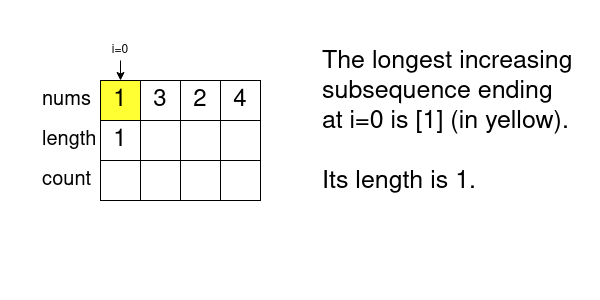

The diagram above was exported from draw.io. Its source (the exported page's mxGraphModel, read from the mxfile embedded in the PNG):
<mxGraphModel dx="1360" dy="751" grid="1" gridSize="10" guides="1" tooltips="1" connect="1" arrows="1" fold="1" page="1" pageScale="1" pageWidth="600" pageHeight="300" math="0" shadow="0">
  <root>
    <mxCell id="0" />
    <mxCell id="1" parent="0" />
    <mxCell id="y4JSV96lcPhyqdaNAE09-1" value="1" style="rounded=0;whiteSpace=wrap;html=1;fontSize=24;fillColor=#FFFF33;" parent="1" vertex="1">
      <mxGeometry x="100" y="80" width="40" height="40" as="geometry" />
    </mxCell>
    <mxCell id="y4JSV96lcPhyqdaNAE09-2" value="3" style="rounded=0;whiteSpace=wrap;html=1;fontSize=24;" parent="1" vertex="1">
      <mxGeometry x="140" y="80" width="40" height="40" as="geometry" />
    </mxCell>
    <mxCell id="y4JSV96lcPhyqdaNAE09-3" value="2" style="rounded=0;whiteSpace=wrap;html=1;fontSize=24;" parent="1" vertex="1">
      <mxGeometry x="180" y="80" width="40" height="40" as="geometry" />
    </mxCell>
    <mxCell id="y4JSV96lcPhyqdaNAE09-4" value="4" style="rounded=0;whiteSpace=wrap;html=1;fontSize=24;" parent="1" vertex="1">
      <mxGeometry x="220" y="80" width="40" height="40" as="geometry" />
    </mxCell>
    <mxCell id="y4JSV96lcPhyqdaNAE09-5" value="nums" style="text;html=1;strokeColor=none;fillColor=none;align=left;verticalAlign=middle;whiteSpace=wrap;rounded=0;fontSize=20;" parent="1" vertex="1">
      <mxGeometry x="40" y="80" width="60" height="40" as="geometry" />
    </mxCell>
    <mxCell id="y4JSV96lcPhyqdaNAE09-6" value="length" style="text;html=1;strokeColor=none;fillColor=none;align=left;verticalAlign=middle;whiteSpace=wrap;rounded=0;fontSize=20;" parent="1" vertex="1">
      <mxGeometry x="40" y="120" width="60" height="40" as="geometry" />
    </mxCell>
    <mxCell id="y4JSV96lcPhyqdaNAE09-7" value="&lt;div&gt;count&lt;/div&gt;" style="text;html=1;strokeColor=none;fillColor=none;align=left;verticalAlign=middle;whiteSpace=wrap;rounded=0;fontSize=20;" parent="1" vertex="1">
      <mxGeometry x="40" y="160" width="60" height="40" as="geometry" />
    </mxCell>
    <mxCell id="y4JSV96lcPhyqdaNAE09-8" value="1" style="rounded=0;whiteSpace=wrap;html=1;fontSize=24;" parent="1" vertex="1">
      <mxGeometry x="100" y="120" width="40" height="40" as="geometry" />
    </mxCell>
    <mxCell id="y4JSV96lcPhyqdaNAE09-9" value="" style="rounded=0;whiteSpace=wrap;html=1;fontSize=24;" parent="1" vertex="1">
      <mxGeometry x="140" y="120" width="40" height="40" as="geometry" />
    </mxCell>
    <mxCell id="y4JSV96lcPhyqdaNAE09-10" value="" style="rounded=0;whiteSpace=wrap;html=1;fontSize=24;" parent="1" vertex="1">
      <mxGeometry x="180" y="120" width="40" height="40" as="geometry" />
    </mxCell>
    <mxCell id="y4JSV96lcPhyqdaNAE09-11" value="" style="rounded=0;whiteSpace=wrap;html=1;fontSize=24;" parent="1" vertex="1">
      <mxGeometry x="220" y="120" width="40" height="40" as="geometry" />
    </mxCell>
    <mxCell id="y4JSV96lcPhyqdaNAE09-12" value="" style="rounded=0;whiteSpace=wrap;html=1;fontSize=24;" parent="1" vertex="1">
      <mxGeometry x="100" y="160" width="40" height="40" as="geometry" />
    </mxCell>
    <mxCell id="y4JSV96lcPhyqdaNAE09-13" value="" style="rounded=0;whiteSpace=wrap;html=1;fontSize=24;" parent="1" vertex="1">
      <mxGeometry x="140" y="160" width="40" height="40" as="geometry" />
    </mxCell>
    <mxCell id="y4JSV96lcPhyqdaNAE09-14" value="" style="rounded=0;whiteSpace=wrap;html=1;fontSize=24;" parent="1" vertex="1">
      <mxGeometry x="180" y="160" width="40" height="40" as="geometry" />
    </mxCell>
    <mxCell id="y4JSV96lcPhyqdaNAE09-15" value="" style="rounded=0;whiteSpace=wrap;html=1;fontSize=24;" parent="1" vertex="1">
      <mxGeometry x="220" y="160" width="40" height="40" as="geometry" />
    </mxCell>
    <mxCell id="8nLggnxS4SWilzLX0Qtl-1" value="&lt;div&gt;The longest increasing subsequence ending at i=0 is [1] (in yellow).&lt;/div&gt;&lt;div&gt;&lt;br&gt;&lt;/div&gt;&lt;div&gt;Its length is 1.&lt;/div&gt;" style="text;html=1;strokeColor=none;fillColor=none;align=left;verticalAlign=top;whiteSpace=wrap;rounded=0;fontSize=25;" vertex="1" parent="1">
      <mxGeometry x="320" y="40" width="260" height="240" as="geometry" />
    </mxCell>
    <mxCell id="8nLggnxS4SWilzLX0Qtl-3" value="i=0" style="text;html=1;strokeColor=none;fillColor=none;align=center;verticalAlign=middle;whiteSpace=wrap;rounded=0;" vertex="1" parent="1">
      <mxGeometry x="110" y="40" width="20" height="20" as="geometry" />
    </mxCell>
    <mxCell id="8nLggnxS4SWilzLX0Qtl-4" value="" style="endArrow=classic;html=1;rounded=0;exitX=0.5;exitY=1;exitDx=0;exitDy=0;entryX=0.5;entryY=0;entryDx=0;entryDy=0;" edge="1" parent="1" source="8nLggnxS4SWilzLX0Qtl-3" target="y4JSV96lcPhyqdaNAE09-1">
      <mxGeometry width="50" height="50" relative="1" as="geometry">
        <mxPoint x="270" y="360" as="sourcePoint" />
        <mxPoint x="320" y="310" as="targetPoint" />
      </mxGeometry>
    </mxCell>
  </root>
</mxGraphModel>